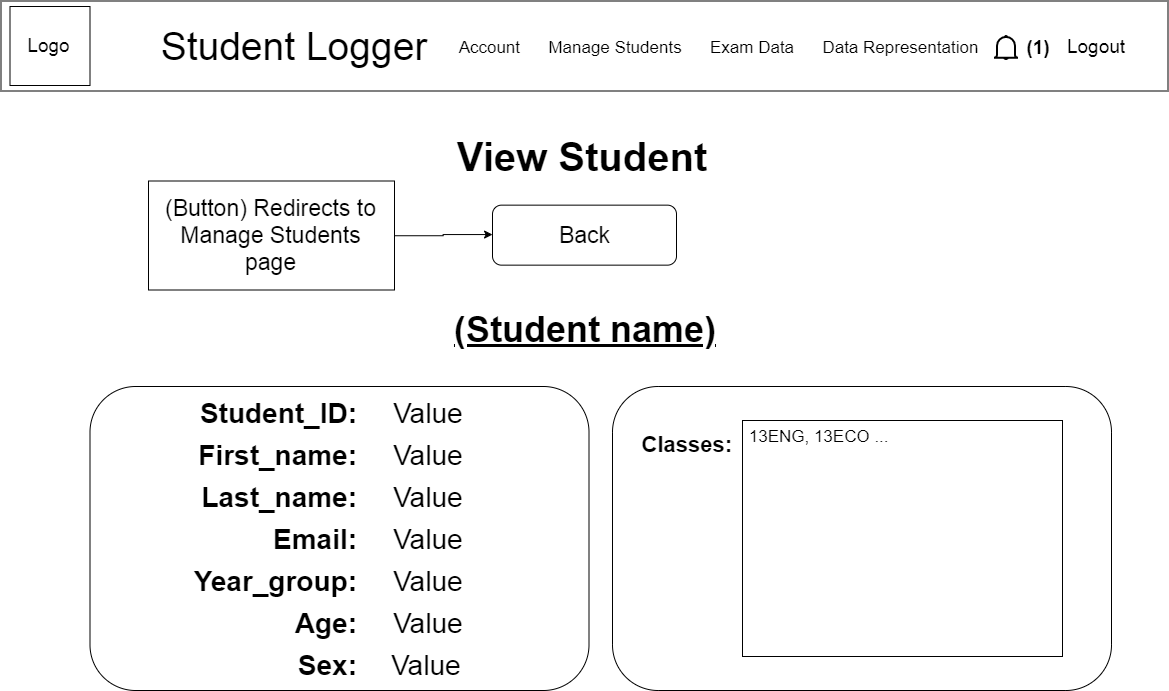

The diagram above was exported from draw.io. Its source (the exported page's mxGraphModel, read from the mxfile embedded in the PNG):
<mxGraphModel dx="1955" dy="1794" grid="0" gridSize="10" guides="1" tooltips="1" connect="1" arrows="1" fold="1" page="1" pageScale="1" pageWidth="1169" pageHeight="827" math="0" shadow="0">
  <root>
    <mxCell id="0" />
    <mxCell id="1" parent="0" />
    <mxCell id="ymeUb7i978KyYpvCXPch-9" value="" style="rounded=1;whiteSpace=wrap;html=1;fontSize=17;align=center;" vertex="1" parent="1">
      <mxGeometry x="89.5" y="385" width="499" height="304" as="geometry" />
    </mxCell>
    <mxCell id="RpdTY8ZStFAeNNG4T1R3-36" value="View Student" style="text;html=1;strokeColor=none;fillColor=none;align=center;verticalAlign=middle;whiteSpace=wrap;rounded=0;fontSize=40;fontStyle=1" parent="1" vertex="1">
      <mxGeometry x="394" y="129.5" width="374" height="50" as="geometry" />
    </mxCell>
    <mxCell id="RpdTY8ZStFAeNNG4T1R3-57" value="Student_ID:" style="text;html=1;strokeColor=none;fillColor=none;align=right;verticalAlign=middle;whiteSpace=wrap;rounded=0;fontSize=28;fontStyle=1" parent="1" vertex="1">
      <mxGeometry x="112.5" y="390" width="245" height="42" as="geometry" />
    </mxCell>
    <mxCell id="RpdTY8ZStFAeNNG4T1R3-60" value="First_name:" style="text;html=1;strokeColor=none;fillColor=none;align=right;verticalAlign=middle;whiteSpace=wrap;rounded=0;fontSize=28;fontStyle=1" parent="1" vertex="1">
      <mxGeometry x="112.5" y="432" width="245" height="42" as="geometry" />
    </mxCell>
    <mxCell id="RpdTY8ZStFAeNNG4T1R3-62" value="Last_name:" style="text;html=1;strokeColor=none;fillColor=none;align=right;verticalAlign=middle;whiteSpace=wrap;rounded=0;fontSize=28;fontStyle=1" parent="1" vertex="1">
      <mxGeometry x="112.5" y="474" width="245" height="42" as="geometry" />
    </mxCell>
    <mxCell id="RpdTY8ZStFAeNNG4T1R3-69" value="&lt;div style=&quot;text-align: center ; font-size: 23px&quot;&gt;Back&lt;/div&gt;" style="rounded=1;whiteSpace=wrap;html=1;fontSize=23;align=center;" parent="1" vertex="1">
      <mxGeometry x="492" y="203.6470588235294" width="184" height="60" as="geometry" />
    </mxCell>
    <mxCell id="RpdTY8ZStFAeNNG4T1R3-77" style="edgeStyle=orthogonalEdgeStyle;rounded=0;orthogonalLoop=1;jettySize=auto;html=1;exitX=1;exitY=0.5;exitDx=0;exitDy=0;entryX=0;entryY=0.5;entryDx=0;entryDy=0;fontSize=23;" parent="1" source="RpdTY8ZStFAeNNG4T1R3-74" target="RpdTY8ZStFAeNNG4T1R3-69" edge="1">
      <mxGeometry relative="1" as="geometry" />
    </mxCell>
    <mxCell id="RpdTY8ZStFAeNNG4T1R3-74" value="(Button) Redirects to Manage Students page" style="rounded=0;whiteSpace=wrap;html=1;fontSize=23;align=center;spacingLeft=5;spacingTop=10;spacingBottom=10;spacingRight=5;" parent="1" vertex="1">
      <mxGeometry x="148" y="179.5" width="246" height="109" as="geometry" />
    </mxCell>
    <mxCell id="RpdTY8ZStFAeNNG4T1R3-79" value="(Student name)" style="text;html=1;strokeColor=none;fillColor=none;align=center;verticalAlign=middle;whiteSpace=wrap;rounded=0;fontSize=36;fontStyle=5" parent="1" vertex="1">
      <mxGeometry x="397" y="302.5" width="374" height="50" as="geometry" />
    </mxCell>
    <mxCell id="RpdTY8ZStFAeNNG4T1R3-80" value="&lt;span style=&quot;font-weight: 400&quot;&gt;Value&lt;/span&gt;" style="text;html=1;strokeColor=none;fillColor=none;align=left;verticalAlign=middle;whiteSpace=wrap;rounded=0;fontSize=28;fontStyle=1" parent="1" vertex="1">
      <mxGeometry x="391" y="390.5" width="79" height="42" as="geometry" />
    </mxCell>
    <mxCell id="RpdTY8ZStFAeNNG4T1R3-81" value="&lt;span style=&quot;font-weight: 400&quot;&gt;Value&lt;/span&gt;" style="text;html=1;strokeColor=none;fillColor=none;align=left;verticalAlign=middle;whiteSpace=wrap;rounded=0;fontSize=28;fontStyle=1" parent="1" vertex="1">
      <mxGeometry x="391" y="432.5" width="80" height="42" as="geometry" />
    </mxCell>
    <mxCell id="RpdTY8ZStFAeNNG4T1R3-82" value="&lt;span style=&quot;font-weight: 400&quot;&gt;Value&lt;/span&gt;" style="text;html=1;strokeColor=none;fillColor=none;align=left;verticalAlign=middle;whiteSpace=wrap;rounded=0;fontSize=28;fontStyle=1" parent="1" vertex="1">
      <mxGeometry x="391" y="474.5" width="81" height="42" as="geometry" />
    </mxCell>
    <mxCell id="3yPNBJTbsFdsrHdtFxro-1" value="" style="rounded=0;whiteSpace=wrap;html=1;" parent="1" vertex="1">
      <mxGeometry x="0.5" y="-0.5" width="1167" height="90" as="geometry" />
    </mxCell>
    <mxCell id="3yPNBJTbsFdsrHdtFxro-2" value="Logo" style="rounded=0;whiteSpace=wrap;html=1;fontSize=19;" parent="1" vertex="1">
      <mxGeometry x="9.5" y="5" width="80" height="79" as="geometry" />
    </mxCell>
    <mxCell id="3yPNBJTbsFdsrHdtFxro-3" value="Student Logger" style="text;html=1;strokeColor=none;fillColor=none;align=center;verticalAlign=middle;whiteSpace=wrap;rounded=0;fontSize=39;" parent="1" vertex="1">
      <mxGeometry x="136.5" y="18" width="312" height="53" as="geometry" />
    </mxCell>
    <mxCell id="3yPNBJTbsFdsrHdtFxro-4" value="Account&amp;nbsp; &amp;nbsp; &amp;nbsp; Manage Students&amp;nbsp; &amp;nbsp; &amp;nbsp; Exam Data&amp;nbsp; &amp;nbsp; &amp;nbsp; Data Representation" style="text;html=1;strokeColor=none;fillColor=none;align=center;verticalAlign=middle;whiteSpace=wrap;rounded=0;fontSize=17;" parent="1" vertex="1">
      <mxGeometry x="444" y="36" width="547" height="20" as="geometry" />
    </mxCell>
    <mxCell id="3yPNBJTbsFdsrHdtFxro-5" value="Logout" style="text;html=1;strokeColor=none;fillColor=none;align=center;verticalAlign=middle;whiteSpace=wrap;rounded=0;fontSize=19;" parent="1" vertex="1">
      <mxGeometry x="1043.5" y="31.5" width="102" height="26" as="geometry" />
    </mxCell>
    <mxCell id="3yPNBJTbsFdsrHdtFxro-6" value="" style="html=1;verticalLabelPosition=bottom;align=center;labelBackgroundColor=#ffffff;verticalAlign=top;strokeWidth=2;strokeColor=#000000;fillColor=#ffffff;shadow=0;dashed=0;shape=mxgraph.ios7.icons.bell;" parent="1" vertex="1">
      <mxGeometry x="993.5" y="34.5" width="24" height="23.099999999999998" as="geometry" />
    </mxCell>
    <mxCell id="3yPNBJTbsFdsrHdtFxro-7" value="&lt;font style=&quot;font-size: 19px&quot;&gt;&lt;b&gt;(1)&lt;/b&gt;&lt;/font&gt;" style="text;html=1;strokeColor=none;fillColor=none;align=center;verticalAlign=middle;whiteSpace=wrap;rounded=0;" parent="1" vertex="1">
      <mxGeometry x="1017.5" y="36" width="40" height="20" as="geometry" />
    </mxCell>
    <mxCell id="3yPNBJTbsFdsrHdtFxro-8" value="" style="rounded=1;whiteSpace=wrap;html=1;fontSize=17;align=center;" parent="1" vertex="1">
      <mxGeometry x="612" y="385" width="499" height="304" as="geometry" />
    </mxCell>
    <mxCell id="3yPNBJTbsFdsrHdtFxro-14" value="&lt;font style=&quot;font-size: 22px&quot;&gt;Classes:&lt;/font&gt;" style="text;html=1;strokeColor=none;fillColor=none;align=right;verticalAlign=middle;whiteSpace=wrap;rounded=0;fontSize=28;fontStyle=1" parent="1" vertex="1">
      <mxGeometry x="635" y="419" width="98" height="42" as="geometry" />
    </mxCell>
    <mxCell id="3yPNBJTbsFdsrHdtFxro-15" value="&amp;nbsp;13ENG, 13ECO ..." style="rounded=0;whiteSpace=wrap;html=1;fontSize=17;align=left;verticalAlign=top;" parent="1" vertex="1">
      <mxGeometry x="742" y="419" width="320" height="236" as="geometry" />
    </mxCell>
    <mxCell id="ymeUb7i978KyYpvCXPch-1" value="Email:" style="text;html=1;strokeColor=none;fillColor=none;align=right;verticalAlign=middle;whiteSpace=wrap;rounded=0;fontSize=28;fontStyle=1" vertex="1" parent="1">
      <mxGeometry x="112.5" y="516" width="245" height="42" as="geometry" />
    </mxCell>
    <mxCell id="ymeUb7i978KyYpvCXPch-2" value="Year_group:" style="text;html=1;strokeColor=none;fillColor=none;align=right;verticalAlign=middle;whiteSpace=wrap;rounded=0;fontSize=28;fontStyle=1" vertex="1" parent="1">
      <mxGeometry x="112.5" y="558" width="245" height="42" as="geometry" />
    </mxCell>
    <mxCell id="ymeUb7i978KyYpvCXPch-3" value="Age:" style="text;html=1;strokeColor=none;fillColor=none;align=right;verticalAlign=middle;whiteSpace=wrap;rounded=0;fontSize=28;fontStyle=1" vertex="1" parent="1">
      <mxGeometry x="112.5" y="600" width="245" height="42" as="geometry" />
    </mxCell>
    <mxCell id="ymeUb7i978KyYpvCXPch-4" value="&lt;span style=&quot;font-weight: 400&quot;&gt;Value&lt;/span&gt;" style="text;html=1;strokeColor=none;fillColor=none;align=left;verticalAlign=middle;whiteSpace=wrap;rounded=0;fontSize=28;fontStyle=1" vertex="1" parent="1">
      <mxGeometry x="391" y="516.5" width="79" height="42" as="geometry" />
    </mxCell>
    <mxCell id="ymeUb7i978KyYpvCXPch-5" value="&lt;span style=&quot;font-weight: 400&quot;&gt;Value&lt;/span&gt;" style="text;html=1;strokeColor=none;fillColor=none;align=left;verticalAlign=middle;whiteSpace=wrap;rounded=0;fontSize=28;fontStyle=1" vertex="1" parent="1">
      <mxGeometry x="391" y="558.5" width="80" height="42" as="geometry" />
    </mxCell>
    <mxCell id="ymeUb7i978KyYpvCXPch-6" value="&lt;span style=&quot;font-weight: 400&quot;&gt;Value&lt;/span&gt;" style="text;html=1;strokeColor=none;fillColor=none;align=left;verticalAlign=middle;whiteSpace=wrap;rounded=0;fontSize=28;fontStyle=1" vertex="1" parent="1">
      <mxGeometry x="391" y="600.5" width="81" height="42" as="geometry" />
    </mxCell>
    <mxCell id="ymeUb7i978KyYpvCXPch-7" value="Sex:" style="text;html=1;strokeColor=none;fillColor=none;align=right;verticalAlign=middle;whiteSpace=wrap;rounded=0;fontSize=28;fontStyle=1" vertex="1" parent="1">
      <mxGeometry x="112.5" y="642" width="245" height="42" as="geometry" />
    </mxCell>
    <mxCell id="ymeUb7i978KyYpvCXPch-8" value="&lt;span style=&quot;font-weight: 400&quot;&gt;Value&lt;/span&gt;" style="text;html=1;strokeColor=none;fillColor=none;align=left;verticalAlign=middle;whiteSpace=wrap;rounded=0;fontSize=28;fontStyle=1" vertex="1" parent="1">
      <mxGeometry x="389" y="642.5" width="81" height="42" as="geometry" />
    </mxCell>
  </root>
</mxGraphModel>